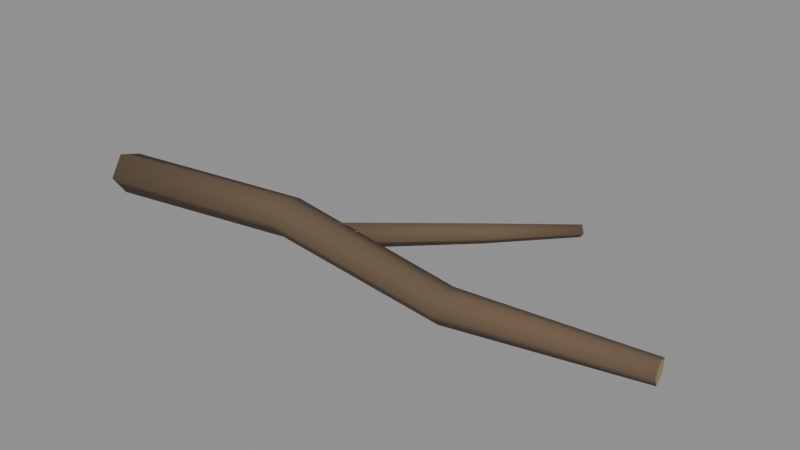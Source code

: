 # Source: source.blend  (saved by Blender 5.2.44; exported with 4.5.12 LTS)
import bpy
from mathutils import Matrix  # noqa: F401  (used for matrix-valued properties, if any)

bpy.ops.wm.read_factory_settings(use_empty=True)
scene = bpy.context.scene
scene.name = 'Scene'

# ---- materials (node trees are filled in below, after node groups)
mat_dry_branch_bark = bpy.data.materials.new('Dry branch bark')
mat_dry_branch_bark_001 = bpy.data.materials.new('Dry branch bark.001')
mat_snapped_branch_end = bpy.data.materials.new('Snapped branch end')

# ---- material node trees
mat_dry_branch_bark.use_nodes = True; mat_dry_branch_bark.node_tree.nodes.clear()
_N = mat_dry_branch_bark.node_tree.nodes; _L = mat_dry_branch_bark.node_tree.links
n0 = _N.new('ShaderNodeBsdfPrincipled'); n0.name = 'Principled BSDF'; n0.location = (-200, 100)
n0.inputs[0].default_value = (0.13, 0.085, 0.05, 1.0)
n0.inputs[2].default_value = 0.9
n0.inputs[10].default_value = 0.005
n1 = _N.new('ShaderNodeOutputMaterial'); n1.name = 'Material Output'; n1.location = (200, 100)
_L.new(n0.outputs[0], n1.inputs[0])
n1.is_active_output = True
mat_dry_branch_bark_001.use_nodes = True; mat_dry_branch_bark_001.node_tree.nodes.clear()
_N = mat_dry_branch_bark_001.node_tree.nodes; _L = mat_dry_branch_bark_001.node_tree.links
n0 = _N.new('ShaderNodeBsdfPrincipled'); n0.name = 'Principled BSDF'; n0.location = (-200, 100)
n0.inputs[0].default_value = (0.13, 0.085, 0.05, 1.0)
n0.inputs[2].default_value = 0.9
n0.inputs[10].default_value = 0.005
n1 = _N.new('ShaderNodeOutputMaterial'); n1.name = 'Material Output'; n1.location = (200, 100)
_L.new(n0.outputs[0], n1.inputs[0])
n1.is_active_output = True
mat_snapped_branch_end.use_nodes = True; mat_snapped_branch_end.node_tree.nodes.clear()
_N = mat_snapped_branch_end.node_tree.nodes; _L = mat_snapped_branch_end.node_tree.links
n0 = _N.new('ShaderNodeBsdfPrincipled'); n0.name = 'Principled BSDF'; n0.location = (-200, 100)
n0.inputs[0].default_value = (0.36, 0.27, 0.16, 1.0)
n0.inputs[2].default_value = 0.9
n0.inputs[10].default_value = 0.005
n1 = _N.new('ShaderNodeOutputMaterial'); n1.name = 'Material Output'; n1.location = (200, 100)
_L.new(n0.outputs[0], n1.inputs[0])
n1.is_active_output = True

# ---- meshes
me_meadow_stick_a = bpy.data.meshes.new('meadow-stick-a')
me_meadow_stick_a.from_pydata([(-0.9915, -0.07451, 0.04), (-0.9954, -0.0228, -0.0313), (-1.006, 0.06043, -0.004066), (-1.008, 0.06014, 0.08407), (-0.9994, -0.02326, 0.1113), (-0.301, 0.01001, 0.06), (-0.2998, 0.05836, -0.006572), (-0.2989, 0.1366, 0.01886), (-0.2995, 0.1366, 0.1011), (-0.3008, 0.05838, 0.1266), (0.4009, -0.07999, 0.05), (0.399, -0.03856, -0.007048), (0.3984, 0.02852, 0.01474), (0.4001, 0.02855, 0.08526), (0.4016, -0.03852, 0.107), (1.008, 0.06078, 0.03), (1.001, 0.08764, -0.008022), (0.9929, 0.1316, 0.006501), (0.9944, 0.1319, 0.0535), (1.004, 0.08812, 0.06802), (-0.07016, 0.03631, 0.06), (-0.1, 0.07, 0.015), (-0.1298, 0.1037, 0.06), (-0.1, 0.07, 0.105), (0.2747, 0.3553, 0.06), (0.2494, 0.3794, 0.02501), (0.2253, 0.4047, 0.06), (0.2506, 0.3806, 0.09499), (0.4669, 0.6059, 0.04), (0.4491, 0.6189, 0.01804), (0.4331, 0.6341, 0.04), (0.4509, 0.6211, 0.06196)], [], [(0, 1, 6, 5), (1, 2, 7, 6), (2, 3, 8, 7), (3, 4, 9, 8), (4, 0, 5, 9), (5, 6, 11, 10), (6, 7, 12, 11), (7, 8, 13, 12), (8, 9, 14, 13), (9, 5, 10, 14), (10, 11, 16, 15), (11, 12, 17, 16), (12, 13, 18, 17), (13, 14, 19, 18), (14, 10, 15, 19), (4, 3, 2, 1, 0), (15, 16, 17, 18, 19), (20, 21, 25, 24), (21, 22, 26, 25), (22, 23, 27, 26), (23, 20, 24, 27), (24, 25, 29, 28), (25, 26, 30, 29), (26, 27, 31, 30), (27, 24, 28, 31), (23, 22, 21, 20), (28, 29, 30, 31)])
me_meadow_stick_a.polygons.foreach_set('use_smooth', [1, 1, 1, 1, 1, 1, 1, 1, 1, 1, 1, 1, 1, 1, 1, 0, 0, 1, 1, 1, 1, 1, 1, 1, 1, 0, 0])
me_meadow_stick_a.polygons.foreach_set('material_index', [0, 0, 0, 0, 0, 0, 0, 0, 0, 0, 0, 0, 0, 0, 0, 2, 2, 0, 0, 0, 0, 0, 0, 0, 0, 2, 2])
me_meadow_stick_a.materials.append(mat_dry_branch_bark)
me_meadow_stick_a.materials.append(mat_dry_branch_bark_001)
me_meadow_stick_a.materials.append(mat_snapped_branch_end)
me_meadow_stick_a.update()

# ---- objects
ob_meadow_stick_a = bpy.data.objects.new('meadow-stick-a', me_meadow_stick_a)

# ---- transforms, parenting, visibility, modifiers, constraints
ob_meadow_stick_a.location = (0.0, 0.0, 0.0)

# ---- collection membership
scene.collection.objects.link(ob_meadow_stick_a)

# ---- scene / render settings (as saved in the file)
scene.frame_start = 1; scene.frame_end = 250; scene.frame_set(1)
scene.render.engine = 'BLENDER_EEVEE_NEXT'
scene.render.bake_bias = 0.0
scene.render.bake_samples = 0
scene.render.compositor_device = 'GPU'
scene.eevee.use_volume_custom_range = False
scene.eevee.fast_gi_thickness_near = 0.1
scene.eevee.fast_gi_thickness_far = 0.0
scene.eevee.ray_tracing_options.screen_trace_thickness = 0.1
bpy.context.view_layer.update()

# ---- added for rendering (the .blend has no active camera and no usable light): camera, sun + grey world if the file has none
cam_auto = bpy.data.cameras.new('AutoCamera')
cam_auto.lens = 50.0
cam_auto.sensor_width = 36.0
cam_auto.clip_end = 1000.0
ob_auto_camera = bpy.data.objects.new('AutoCamera', cam_auto)
scene.collection.objects.link(ob_auto_camera)
ob_auto_camera.location = (1.98402, -2.10396, 1.63497)
ob_auto_camera.rotation_euler = (1.09748, -7.21219e-08, 0.694738)
scene.camera = ob_auto_camera
light_auto_sun = bpy.data.lights.new('AutoSun', 'SUN')
light_auto_sun.energy = 3.0
light_auto_sun.angle = 0.0523599
ob_auto_sun = bpy.data.objects.new('AutoSun', light_auto_sun)
scene.collection.objects.link(ob_auto_sun)
ob_auto_sun.rotation_euler = (0.872665, 0.174533, 0.523599)
if scene.world is None:
    world_auto = bpy.data.worlds.new('AutoWorld')
    world_auto.color = (0.3, 0.3, 0.3)
    scene.world = world_auto
bpy.context.view_layer.update()

